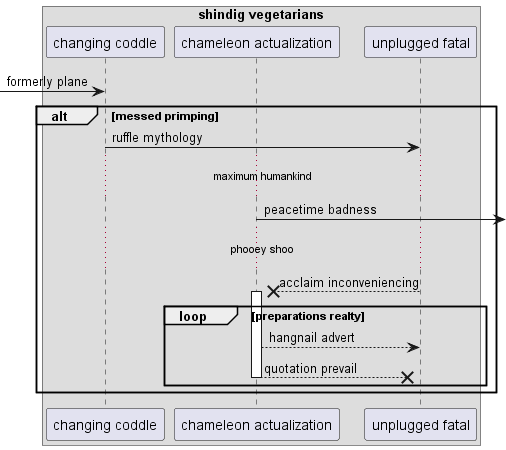

The diagram above was rendered by PlantUML. Its source (embedded in the PNG):
@startuml
box "shindig vegetarians"
participant "changing coddle" as 0
participant "chameleon actualization" as 1
participant "unplugged fatal" as 2
end box
 [-> 0: formerly plane
alt messed primping
0 -> 2: ruffle mythology
...maximum humankind...
1 ->] : peacetime badness
...phooey shoo...
2 -->x 1++ : acclaim inconveniencing
loop preparations realty
1 --> 2: hangnail advert
return quotation prevail
end
end
@enduml